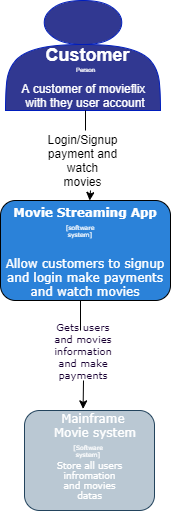

The diagram above was exported from draw.io. Its source (the exported page's mxGraphModel, read from the mxfile embedded in the PNG):
<mxGraphModel dx="782" dy="380" grid="1" gridSize="10" guides="1" tooltips="1" connect="1" arrows="1" fold="1" page="1" pageScale="1" pageWidth="827" pageHeight="1169" math="0" shadow="0">
  <root>
    <mxCell id="_B-C2uH4LfcBu9EQAMdf-0" />
    <mxCell id="_B-C2uH4LfcBu9EQAMdf-1" parent="_B-C2uH4LfcBu9EQAMdf-0" />
    <mxCell id="_B-C2uH4LfcBu9EQAMdf-2" value="" style="shape=actor;whiteSpace=wrap;html=1;strokeColor=#001DBC;fontColor=#ffffff;fillColor=#313891;" parent="_B-C2uH4LfcBu9EQAMdf-1" vertex="1">
      <mxGeometry x="325" y="10" width="155" height="110" as="geometry" />
    </mxCell>
    <mxCell id="_B-C2uH4LfcBu9EQAMdf-4" value="" style="rounded=1;whiteSpace=wrap;html=1;fillColor=#bac8d3;strokeColor=#23445d;" parent="_B-C2uH4LfcBu9EQAMdf-1" vertex="1">
      <mxGeometry x="344" y="420" width="130" height="100" as="geometry" />
    </mxCell>
    <mxCell id="_B-C2uH4LfcBu9EQAMdf-6" value="Login/Signup&lt;br&gt;payment and watch movies" style="text;html=1;strokeColor=none;fillColor=none;align=center;verticalAlign=middle;whiteSpace=wrap;rounded=0;" parent="_B-C2uH4LfcBu9EQAMdf-1" vertex="1">
      <mxGeometry x="385" y="160" width="35" height="20" as="geometry" />
    </mxCell>
    <mxCell id="_B-C2uH4LfcBu9EQAMdf-7" value="&lt;h2&gt;&lt;font color=&quot;#ffffff&quot;&gt;&lt;b&gt;Customer&amp;nbsp;&lt;/b&gt;&lt;/font&gt;&lt;/h2&gt;" style="text;html=1;strokeColor=none;fillColor=none;align=center;verticalAlign=middle;whiteSpace=wrap;rounded=0;" parent="_B-C2uH4LfcBu9EQAMdf-1" vertex="1">
      <mxGeometry x="355" y="50" width="110" height="30" as="geometry" />
    </mxCell>
    <mxCell id="_B-C2uH4LfcBu9EQAMdf-8" value="A customer of movieflix&amp;nbsp; with they user account" style="text;html=1;align=center;verticalAlign=middle;whiteSpace=wrap;rounded=0;fontColor=#FFFFFF;" parent="_B-C2uH4LfcBu9EQAMdf-1" vertex="1">
      <mxGeometry x="340" y="90" width="130" height="30" as="geometry" />
    </mxCell>
    <mxCell id="_B-C2uH4LfcBu9EQAMdf-9" value="Person" style="text;html=1;strokeColor=none;fillColor=none;align=center;verticalAlign=middle;whiteSpace=wrap;rounded=0;fontColor=#FFFFFF;fontSize=6;" parent="_B-C2uH4LfcBu9EQAMdf-1" vertex="1">
      <mxGeometry x="387.5" y="70" width="35" height="20" as="geometry" />
    </mxCell>
    <mxCell id="_B-C2uH4LfcBu9EQAMdf-14" value="&lt;h4&gt;Movie Streaming App&lt;/h4&gt;&lt;p style=&quot;font-size: 8px&quot;&gt;&lt;br&gt;&lt;/p&gt;&lt;p&gt;Allow customers to signup and login make payments and watch movies&lt;/p&gt;" style="rounded=1;whiteSpace=wrap;html=1;labelBackgroundColor=none;fillColor=#2B82D9;fontFamily=Verdana;fontColor=#FFFFFF;" parent="_B-C2uH4LfcBu9EQAMdf-1" vertex="1">
      <mxGeometry x="320" y="210" width="170" height="100" as="geometry" />
    </mxCell>
    <mxCell id="_B-C2uH4LfcBu9EQAMdf-16" value="[software system]" style="text;html=1;strokeColor=none;fillColor=none;align=center;verticalAlign=middle;whiteSpace=wrap;rounded=0;labelBackgroundColor=none;fontFamily=Verdana;fontSize=6;fontColor=#FFFFFF;" parent="_B-C2uH4LfcBu9EQAMdf-1" vertex="1">
      <mxGeometry x="380" y="230" width="40" height="20" as="geometry" />
    </mxCell>
    <mxCell id="_B-C2uH4LfcBu9EQAMdf-17" value="&lt;font style=&quot;font-size: 12px&quot;&gt;Mainframe&amp;nbsp; Movie system&lt;/font&gt;" style="text;html=1;strokeColor=none;fillColor=none;align=center;verticalAlign=middle;whiteSpace=wrap;rounded=0;labelBackgroundColor=none;fontFamily=Verdana;fontSize=6;fontColor=#FFFFFF;" parent="_B-C2uH4LfcBu9EQAMdf-1" vertex="1">
      <mxGeometry x="365" y="420" width="100" height="30" as="geometry" />
    </mxCell>
    <mxCell id="_B-C2uH4LfcBu9EQAMdf-18" value="[Software system]" style="text;html=1;strokeColor=none;fillColor=none;align=center;verticalAlign=middle;whiteSpace=wrap;rounded=0;labelBackgroundColor=none;fontFamily=Verdana;fontSize=6;fontColor=#FFFFFF;" parent="_B-C2uH4LfcBu9EQAMdf-1" vertex="1">
      <mxGeometry x="387.5" y="450" width="40" height="20" as="geometry" />
    </mxCell>
    <mxCell id="_B-C2uH4LfcBu9EQAMdf-19" value="&lt;font style=&quot;font-size: 9px&quot;&gt;Store all users infromation and movies datas&lt;/font&gt;" style="text;html=1;strokeColor=none;fillColor=none;align=center;verticalAlign=middle;whiteSpace=wrap;rounded=0;labelBackgroundColor=none;fontFamily=Verdana;fontSize=6;fontColor=#FFFFFF;" parent="_B-C2uH4LfcBu9EQAMdf-1" vertex="1">
      <mxGeometry x="373.5" y="480" width="71" height="20" as="geometry" />
    </mxCell>
    <mxCell id="_B-C2uH4LfcBu9EQAMdf-22" value="&lt;font color=&quot;#190033&quot;&gt;&lt;span style=&quot;font-size: 10px&quot;&gt;Gets users and movies information and make payments&lt;/span&gt;&lt;/font&gt;" style="text;html=1;strokeColor=none;fillColor=none;align=center;verticalAlign=middle;whiteSpace=wrap;rounded=0;labelBackgroundColor=none;fontFamily=Verdana;fontSize=6;fontColor=#FFFFFF;" parent="_B-C2uH4LfcBu9EQAMdf-1" vertex="1">
      <mxGeometry x="382.5" y="350" width="40" height="20" as="geometry" />
    </mxCell>
    <mxCell id="_B-C2uH4LfcBu9EQAMdf-23" value="" style="endArrow=none;html=1;fontFamily=Verdana;fontSize=6;fontColor=#FFFFFF;" parent="_B-C2uH4LfcBu9EQAMdf-1" edge="1">
      <mxGeometry width="50" height="50" relative="1" as="geometry">
        <mxPoint x="400" y="310" as="sourcePoint" />
        <mxPoint x="400" y="340" as="targetPoint" />
      </mxGeometry>
    </mxCell>
    <mxCell id="_B-C2uH4LfcBu9EQAMdf-25" value="" style="endArrow=classic;html=1;fontFamily=Verdana;fontSize=6;fontColor=#FFFFFF;" parent="_B-C2uH4LfcBu9EQAMdf-1" target="_B-C2uH4LfcBu9EQAMdf-14" edge="1">
      <mxGeometry width="50" height="50" relative="1" as="geometry">
        <mxPoint x="410" y="200" as="sourcePoint" />
        <mxPoint x="430" y="210" as="targetPoint" />
      </mxGeometry>
    </mxCell>
    <mxCell id="_B-C2uH4LfcBu9EQAMdf-26" value="" style="endArrow=none;html=1;fontFamily=Verdana;fontSize=6;fontColor=#FFFFFF;entryX=0.5;entryY=1;entryDx=0;entryDy=0;" parent="_B-C2uH4LfcBu9EQAMdf-1" target="_B-C2uH4LfcBu9EQAMdf-8" edge="1">
      <mxGeometry width="50" height="50" relative="1" as="geometry">
        <mxPoint x="405" y="140" as="sourcePoint" />
        <mxPoint x="430" y="210" as="targetPoint" />
      </mxGeometry>
    </mxCell>
    <mxCell id="_B-C2uH4LfcBu9EQAMdf-28" value="" style="endArrow=classic;html=1;fontFamily=Verdana;fontSize=6;fontColor=#FFFFFF;entryX=0.376;entryY=-0.054;entryDx=0;entryDy=0;entryPerimeter=0;" parent="_B-C2uH4LfcBu9EQAMdf-1" target="_B-C2uH4LfcBu9EQAMdf-17" edge="1">
      <mxGeometry width="50" height="50" relative="1" as="geometry">
        <mxPoint x="403" y="390" as="sourcePoint" />
        <mxPoint x="390" y="240" as="targetPoint" />
      </mxGeometry>
    </mxCell>
  </root>
</mxGraphModel>